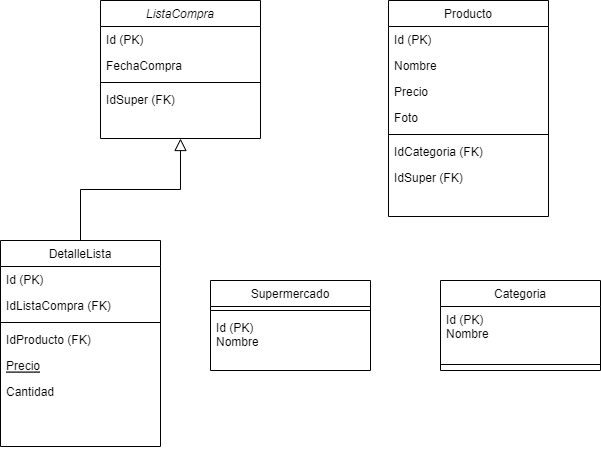

The diagram above was exported from draw.io. Its source (the exported page's mxGraphModel, read from the mxfile embedded in the PNG):
<mxGraphModel dx="1038" dy="539" grid="1" gridSize="10" guides="1" tooltips="1" connect="1" arrows="1" fold="1" page="1" pageScale="1" pageWidth="827" pageHeight="1169" math="0" shadow="0">
  <root>
    <mxCell id="WIyWlLk6GJQsqaUBKTNV-0" />
    <mxCell id="WIyWlLk6GJQsqaUBKTNV-1" parent="WIyWlLk6GJQsqaUBKTNV-0" />
    <mxCell id="zkfFHV4jXpPFQw0GAbJ--0" value="ListaCompra" style="swimlane;fontStyle=2;align=center;verticalAlign=top;childLayout=stackLayout;horizontal=1;startSize=26;horizontalStack=0;resizeParent=1;resizeLast=0;collapsible=1;marginBottom=0;rounded=0;shadow=0;strokeWidth=1;" parent="WIyWlLk6GJQsqaUBKTNV-1" vertex="1">
      <mxGeometry x="220" y="120" width="160" height="138" as="geometry">
        <mxRectangle x="230" y="140" width="160" height="26" as="alternateBounds" />
      </mxGeometry>
    </mxCell>
    <mxCell id="zkfFHV4jXpPFQw0GAbJ--1" value="Id (PK)" style="text;align=left;verticalAlign=top;spacingLeft=4;spacingRight=4;overflow=hidden;rotatable=0;points=[[0,0.5],[1,0.5]];portConstraint=eastwest;" parent="zkfFHV4jXpPFQw0GAbJ--0" vertex="1">
      <mxGeometry y="26" width="160" height="26" as="geometry" />
    </mxCell>
    <mxCell id="zkfFHV4jXpPFQw0GAbJ--3" value="FechaCompra" style="text;align=left;verticalAlign=top;spacingLeft=4;spacingRight=4;overflow=hidden;rotatable=0;points=[[0,0.5],[1,0.5]];portConstraint=eastwest;rounded=0;shadow=0;html=0;" parent="zkfFHV4jXpPFQw0GAbJ--0" vertex="1">
      <mxGeometry y="52" width="160" height="26" as="geometry" />
    </mxCell>
    <mxCell id="zkfFHV4jXpPFQw0GAbJ--4" value="" style="line;html=1;strokeWidth=1;align=left;verticalAlign=middle;spacingTop=-1;spacingLeft=3;spacingRight=3;rotatable=0;labelPosition=right;points=[];portConstraint=eastwest;" parent="zkfFHV4jXpPFQw0GAbJ--0" vertex="1">
      <mxGeometry y="78" width="160" height="8" as="geometry" />
    </mxCell>
    <mxCell id="zkfFHV4jXpPFQw0GAbJ--5" value="IdSuper (FK)" style="text;align=left;verticalAlign=top;spacingLeft=4;spacingRight=4;overflow=hidden;rotatable=0;points=[[0,0.5],[1,0.5]];portConstraint=eastwest;" parent="zkfFHV4jXpPFQw0GAbJ--0" vertex="1">
      <mxGeometry y="86" width="160" height="26" as="geometry" />
    </mxCell>
    <mxCell id="zkfFHV4jXpPFQw0GAbJ--6" value="DetalleLista" style="swimlane;fontStyle=0;align=center;verticalAlign=top;childLayout=stackLayout;horizontal=1;startSize=26;horizontalStack=0;resizeParent=1;resizeLast=0;collapsible=1;marginBottom=0;rounded=0;shadow=0;strokeWidth=1;" parent="WIyWlLk6GJQsqaUBKTNV-1" vertex="1">
      <mxGeometry x="120" y="360" width="160" height="206" as="geometry">
        <mxRectangle x="130" y="380" width="160" height="26" as="alternateBounds" />
      </mxGeometry>
    </mxCell>
    <mxCell id="zkfFHV4jXpPFQw0GAbJ--7" value="Id (PK)" style="text;align=left;verticalAlign=top;spacingLeft=4;spacingRight=4;overflow=hidden;rotatable=0;points=[[0,0.5],[1,0.5]];portConstraint=eastwest;" parent="zkfFHV4jXpPFQw0GAbJ--6" vertex="1">
      <mxGeometry y="26" width="160" height="26" as="geometry" />
    </mxCell>
    <mxCell id="zkfFHV4jXpPFQw0GAbJ--8" value="IdListaCompra (FK)" style="text;align=left;verticalAlign=top;spacingLeft=4;spacingRight=4;overflow=hidden;rotatable=0;points=[[0,0.5],[1,0.5]];portConstraint=eastwest;rounded=0;shadow=0;html=0;" parent="zkfFHV4jXpPFQw0GAbJ--6" vertex="1">
      <mxGeometry y="52" width="160" height="26" as="geometry" />
    </mxCell>
    <mxCell id="zkfFHV4jXpPFQw0GAbJ--9" value="" style="line;html=1;strokeWidth=1;align=left;verticalAlign=middle;spacingTop=-1;spacingLeft=3;spacingRight=3;rotatable=0;labelPosition=right;points=[];portConstraint=eastwest;" parent="zkfFHV4jXpPFQw0GAbJ--6" vertex="1">
      <mxGeometry y="78" width="160" height="8" as="geometry" />
    </mxCell>
    <mxCell id="NMjCdbrXDaWbEfY41yFP-32" value="IdProducto (FK)" style="text;align=left;verticalAlign=top;spacingLeft=4;spacingRight=4;overflow=hidden;rotatable=0;points=[[0,0.5],[1,0.5]];portConstraint=eastwest;rounded=0;shadow=0;html=0;" vertex="1" parent="zkfFHV4jXpPFQw0GAbJ--6">
      <mxGeometry y="86" width="160" height="26" as="geometry" />
    </mxCell>
    <mxCell id="zkfFHV4jXpPFQw0GAbJ--10" value="Precio" style="text;align=left;verticalAlign=top;spacingLeft=4;spacingRight=4;overflow=hidden;rotatable=0;points=[[0,0.5],[1,0.5]];portConstraint=eastwest;fontStyle=4" parent="zkfFHV4jXpPFQw0GAbJ--6" vertex="1">
      <mxGeometry y="112" width="160" height="26" as="geometry" />
    </mxCell>
    <mxCell id="zkfFHV4jXpPFQw0GAbJ--11" value="Cantidad" style="text;align=left;verticalAlign=top;spacingLeft=4;spacingRight=4;overflow=hidden;rotatable=0;points=[[0,0.5],[1,0.5]];portConstraint=eastwest;" parent="zkfFHV4jXpPFQw0GAbJ--6" vertex="1">
      <mxGeometry y="138" width="160" height="68" as="geometry" />
    </mxCell>
    <mxCell id="zkfFHV4jXpPFQw0GAbJ--12" value="" style="endArrow=block;endSize=10;endFill=0;shadow=0;strokeWidth=1;rounded=0;edgeStyle=elbowEdgeStyle;elbow=vertical;" parent="WIyWlLk6GJQsqaUBKTNV-1" source="zkfFHV4jXpPFQw0GAbJ--6" target="zkfFHV4jXpPFQw0GAbJ--0" edge="1">
      <mxGeometry width="160" relative="1" as="geometry">
        <mxPoint x="200" y="203" as="sourcePoint" />
        <mxPoint x="200" y="203" as="targetPoint" />
      </mxGeometry>
    </mxCell>
    <mxCell id="zkfFHV4jXpPFQw0GAbJ--17" value="Producto" style="swimlane;fontStyle=0;align=center;verticalAlign=top;childLayout=stackLayout;horizontal=1;startSize=26;horizontalStack=0;resizeParent=1;resizeLast=0;collapsible=1;marginBottom=0;rounded=0;shadow=0;strokeWidth=1;" parent="WIyWlLk6GJQsqaUBKTNV-1" vertex="1">
      <mxGeometry x="508" y="120" width="160" height="216" as="geometry">
        <mxRectangle x="550" y="140" width="160" height="26" as="alternateBounds" />
      </mxGeometry>
    </mxCell>
    <mxCell id="zkfFHV4jXpPFQw0GAbJ--18" value="Id (PK)" style="text;align=left;verticalAlign=top;spacingLeft=4;spacingRight=4;overflow=hidden;rotatable=0;points=[[0,0.5],[1,0.5]];portConstraint=eastwest;" parent="zkfFHV4jXpPFQw0GAbJ--17" vertex="1">
      <mxGeometry y="26" width="160" height="26" as="geometry" />
    </mxCell>
    <mxCell id="zkfFHV4jXpPFQw0GAbJ--20" value="Nombre" style="text;align=left;verticalAlign=top;spacingLeft=4;spacingRight=4;overflow=hidden;rotatable=0;points=[[0,0.5],[1,0.5]];portConstraint=eastwest;rounded=0;shadow=0;html=0;" parent="zkfFHV4jXpPFQw0GAbJ--17" vertex="1">
      <mxGeometry y="52" width="160" height="26" as="geometry" />
    </mxCell>
    <mxCell id="zkfFHV4jXpPFQw0GAbJ--22" value="Precio" style="text;align=left;verticalAlign=top;spacingLeft=4;spacingRight=4;overflow=hidden;rotatable=0;points=[[0,0.5],[1,0.5]];portConstraint=eastwest;rounded=0;shadow=0;html=0;" parent="zkfFHV4jXpPFQw0GAbJ--17" vertex="1">
      <mxGeometry y="78" width="160" height="26" as="geometry" />
    </mxCell>
    <mxCell id="zkfFHV4jXpPFQw0GAbJ--25" value="Foto" style="text;align=left;verticalAlign=top;spacingLeft=4;spacingRight=4;overflow=hidden;rotatable=0;points=[[0,0.5],[1,0.5]];portConstraint=eastwest;" parent="zkfFHV4jXpPFQw0GAbJ--17" vertex="1">
      <mxGeometry y="104" width="160" height="26" as="geometry" />
    </mxCell>
    <mxCell id="zkfFHV4jXpPFQw0GAbJ--23" value="" style="line;html=1;strokeWidth=1;align=left;verticalAlign=middle;spacingTop=-1;spacingLeft=3;spacingRight=3;rotatable=0;labelPosition=right;points=[];portConstraint=eastwest;" parent="zkfFHV4jXpPFQw0GAbJ--17" vertex="1">
      <mxGeometry y="130" width="160" height="8" as="geometry" />
    </mxCell>
    <mxCell id="zkfFHV4jXpPFQw0GAbJ--24" value="IdCategoria (FK)" style="text;align=left;verticalAlign=top;spacingLeft=4;spacingRight=4;overflow=hidden;rotatable=0;points=[[0,0.5],[1,0.5]];portConstraint=eastwest;" parent="zkfFHV4jXpPFQw0GAbJ--17" vertex="1">
      <mxGeometry y="138" width="160" height="26" as="geometry" />
    </mxCell>
    <mxCell id="NMjCdbrXDaWbEfY41yFP-31" value="IdSuper (FK)" style="text;align=left;verticalAlign=top;spacingLeft=4;spacingRight=4;overflow=hidden;rotatable=0;points=[[0,0.5],[1,0.5]];portConstraint=eastwest;" vertex="1" parent="zkfFHV4jXpPFQw0GAbJ--17">
      <mxGeometry y="164" width="160" height="26" as="geometry" />
    </mxCell>
    <mxCell id="zkfFHV4jXpPFQw0GAbJ--13" value="Supermercado" style="swimlane;fontStyle=0;align=center;verticalAlign=top;childLayout=stackLayout;horizontal=1;startSize=26;horizontalStack=0;resizeParent=1;resizeLast=0;collapsible=1;marginBottom=0;rounded=0;shadow=0;strokeWidth=1;" parent="WIyWlLk6GJQsqaUBKTNV-1" vertex="1">
      <mxGeometry x="330" y="400" width="160" height="90" as="geometry">
        <mxRectangle x="340" y="380" width="170" height="26" as="alternateBounds" />
      </mxGeometry>
    </mxCell>
    <mxCell id="zkfFHV4jXpPFQw0GAbJ--15" value="" style="line;html=1;strokeWidth=1;align=left;verticalAlign=middle;spacingTop=-1;spacingLeft=3;spacingRight=3;rotatable=0;labelPosition=right;points=[];portConstraint=eastwest;" parent="zkfFHV4jXpPFQw0GAbJ--13" vertex="1">
      <mxGeometry y="26" width="160" height="8" as="geometry" />
    </mxCell>
    <mxCell id="zkfFHV4jXpPFQw0GAbJ--14" value="Id (PK)&#10;Nombre&#10;" style="text;align=left;verticalAlign=top;spacingLeft=4;spacingRight=4;overflow=hidden;rotatable=0;points=[[0,0.5],[1,0.5]];portConstraint=eastwest;" parent="zkfFHV4jXpPFQw0GAbJ--13" vertex="1">
      <mxGeometry y="34" width="160" height="54" as="geometry" />
    </mxCell>
    <mxCell id="NMjCdbrXDaWbEfY41yFP-33" value="Categoria" style="swimlane;fontStyle=0;align=center;verticalAlign=top;childLayout=stackLayout;horizontal=1;startSize=26;horizontalStack=0;resizeParent=1;resizeLast=0;collapsible=1;marginBottom=0;rounded=0;shadow=0;strokeWidth=1;" vertex="1" parent="WIyWlLk6GJQsqaUBKTNV-1">
      <mxGeometry x="560" y="400" width="160" height="90" as="geometry">
        <mxRectangle x="340" y="380" width="170" height="26" as="alternateBounds" />
      </mxGeometry>
    </mxCell>
    <mxCell id="NMjCdbrXDaWbEfY41yFP-34" value="Id (PK)&#10;Nombre&#10;" style="text;align=left;verticalAlign=top;spacingLeft=4;spacingRight=4;overflow=hidden;rotatable=0;points=[[0,0.5],[1,0.5]];portConstraint=eastwest;" vertex="1" parent="NMjCdbrXDaWbEfY41yFP-33">
      <mxGeometry y="26" width="160" height="54" as="geometry" />
    </mxCell>
    <mxCell id="NMjCdbrXDaWbEfY41yFP-35" value="" style="line;html=1;strokeWidth=1;align=left;verticalAlign=middle;spacingTop=-1;spacingLeft=3;spacingRight=3;rotatable=0;labelPosition=right;points=[];portConstraint=eastwest;" vertex="1" parent="NMjCdbrXDaWbEfY41yFP-33">
      <mxGeometry y="80" width="160" height="8" as="geometry" />
    </mxCell>
  </root>
</mxGraphModel>